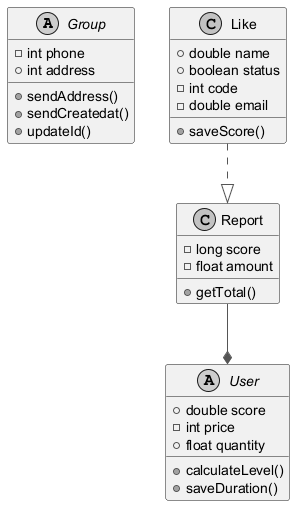

The diagram above was rendered by PlantUML. Its source (embedded in the PNG):
@startuml
skinparam monochrome true
skinparam ArrowColor #555555
abstract class Group {
  -int phone
  +int address
  +sendAddress()
  +sendCreatedat()
  +updateId()
}
class Report {
  -long score
  -float amount
  +getTotal()
}
abstract class User {
  +double score
  -int price
  +float quantity
  +calculateLevel()
  +saveDuration()
}
class Like {
  +double name
  +boolean status
  -int code
  -double email
  +saveScore()
}
Like ..|> Report
Report --* User
@enduml